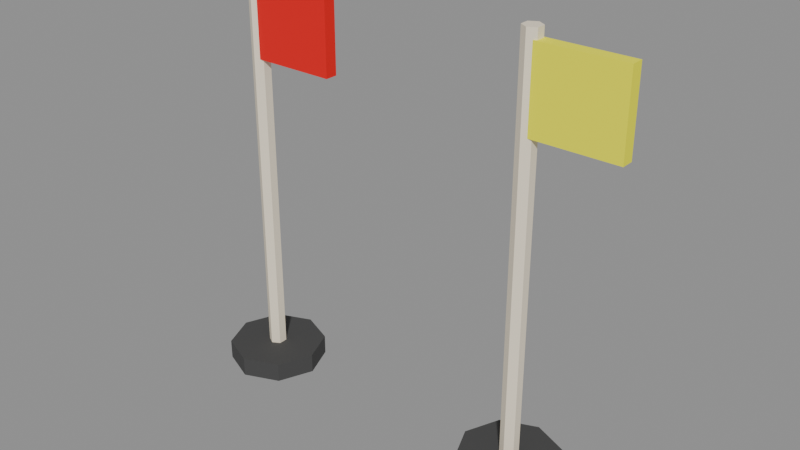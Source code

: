 # Source: source.blend  (saved by Blender 5.2.45; exported with 4.5.12 LTS)
import bpy
from mathutils import Matrix  # noqa: F401  (used for matrix-valued properties, if any)

bpy.ops.wm.read_factory_settings(use_empty=True)
scene = bpy.context.scene
scene.name = 'Scene'

# ---- images (referenced by path relative to the original .blend; pixels are not part of the script)
import os
ASSET_DIR = os.environ.get("B2B_ASSET_DIR", "")  # directory of the original .blend (textures are referenced by path, not embedded)
HERE = os.path.dirname(os.path.abspath(__file__))  # packed textures are extracted next to this script under _unpacked/

def load_image(name, relpath, width, height, colorspace="sRGB"):
    """Load a texture the original file referenced (path relative to the .blend, or extracted next to this script)."""
    p = next((c for c in (os.path.join(HERE, relpath), os.path.join(ASSET_DIR, relpath)) if relpath and os.path.exists(c)), "")
    if p:
        img = bpy.data.images.load(p, check_existing=True)
        img.name = name
    else:  # same state as the original file: an image datablock whose file is absent (Cycles renders it pink)
        img = bpy.data.images.new(name, width, height)
        img.source = "FILE"
        img.filepath = "//" + (relpath or name)
    img.colorspace_settings.name = colorspace
    return img
img_palette_png = load_image('palette.png', '_unpacked/palette.cadebe72.png', 2508, 2508, 'sRGB')

# ---- materials (node trees are filled in below, after node groups)
mat_sharedpalette_v001 = bpy.data.materials.new('SharedPalette_v001')

# ---- material node trees
mat_sharedpalette_v001.use_nodes = True; mat_sharedpalette_v001.node_tree.nodes.clear()
_N = mat_sharedpalette_v001.node_tree.nodes; _L = mat_sharedpalette_v001.node_tree.links
n0 = _N.new('ShaderNodeBsdfPrincipled'); n0.name = 'Principled BSDF'; n0.location = (-200, 100)
n0.inputs[2].default_value = 0.8
n0.inputs[10].default_value = 0.005
n1 = _N.new('ShaderNodeOutputMaterial'); n1.name = 'Material Output'; n1.location = (200, 100)
n2 = _N.new('ShaderNodeTexImage'); n2.name = 'Image Texture'; n2.location = (0, 0)
n2.image = img_palette_png
n2.interpolation = 'Closest'
_L.new(n0.outputs[0], n1.inputs[0])
_L.new(n2.outputs[0], n0.inputs[0])
n1.is_active_output = True

# ---- meshes
me_cone = bpy.data.meshes.new('Cone')
me_cone.from_pydata([(0.0, 0.1, -0.02), (0.0, 0.1, 0.02), (0.07071, 0.07071, -0.02), (0.07071, 0.07071, 0.02), (0.1, 0.0, -0.02), (0.1, 0.0, 0.02), (0.07071, -0.07071, -0.02), (0.07071, -0.07071, 0.02), (0.0, -0.1, -0.02), (0.0, -0.1, 0.02), (-0.07071, -0.07071, -0.02), (-0.07071, -0.07071, 0.02), (-0.1, 0.0, -0.02), (-0.1, 0.0, 0.02), (-0.07071, 0.07071, -0.02), (-0.07071, 0.07071, 0.02)], [], [(0, 1, 3, 2), (2, 3, 5, 4), (4, 5, 7, 6), (6, 7, 9, 8), (8, 9, 11, 10), (10, 11, 13, 12), (3, 1, 15, 13, 11, 9, 7, 5), (12, 13, 15, 14), (14, 15, 1, 0), (0, 2, 4, 6, 8, 10, 12, 14)])
_uv = me_cone.uv_layers.new(name='UVMap')
_uv.uv.foreach_set('vector', [0.3906, 0.5154, 0.3906, 0.5154, 0.3906, 0.5154, 0.3906, 0.5154, 0.3906, 0.5154, 0.3906, 0.5154, 0.3906, 0.5154, 0.3906, 0.5154, 0.3906, 0.5154, 0.3906, 0.5154, 0.3906, 0.5154, 0.3906, 0.5154, 0.3906, 0.5154, 0.3906, 0.5154, 0.3906, 0.5154, 0.3906, 0.5154, 0.3906, 0.5154, 0.3906, 0.5154, 0.3906, 0.5154, 0.3906, 0.5154, 0.3906, 0.5154, 0.3906, 0.5154, 0.3906, 0.5154, 0.3906, 0.5154, 0.3906, 0.5154, 0.3906, 0.5154, 0.3906, 0.5154, 0.3906, 0.5154, 0.3906, 0.5154, 0.3906, 0.5154, 0.3906, 0.5154, 0.3906, 0.5154, 0.3906, 0.5154, 0.3906, 0.5154, 0.3906, 0.5154, 0.3906, 0.5154, 0.3906, 0.5154, 0.3906, 0.5154, 0.3906, 0.5154, 0.3906, 0.5154, 0.3906, 0.5154, 0.3906, 0.5154, 0.3906, 0.5154, 0.3906, 0.5154, 0.3906, 0.5154, 0.3906, 0.5154, 0.3906, 0.5154, 0.3906, 0.5154])
me_cone.materials.append(mat_sharedpalette_v001)
me_cone.update()
me_cone_001 = bpy.data.meshes.new('Cone.001')
me_cone_001.from_pydata([(0.0, 0.018, -0.41), (0.0, 0.018, 0.41), (0.01559, 0.009, -0.41), (0.01559, 0.009, 0.41), (0.01559, -0.009, -0.41), (0.01559, -0.009, 0.41), (0.0, -0.018, -0.41), (0.0, -0.018, 0.41), (-0.01559, -0.009, -0.41), (-0.01559, -0.009, 0.41), (-0.01559, 0.009, -0.41), (-0.01559, 0.009, 0.41)], [], [(0, 1, 3, 2), (2, 3, 5, 4), (4, 5, 7, 6), (6, 7, 9, 8), (3, 1, 11, 9, 7, 5), (8, 9, 11, 10), (10, 11, 1, 0), (0, 2, 4, 6, 8, 10)])
_uv = me_cone_001.uv_layers.new(name='UVMap')
_uv.uv.foreach_set('vector', [0.01575, 0.578, 0.01575, 0.578, 0.01575, 0.578, 0.01575, 0.578, 0.01575, 0.578, 0.01575, 0.578, 0.01575, 0.578, 0.01575, 0.578, 0.01575, 0.578, 0.01575, 0.578, 0.01575, 0.578, 0.01575, 0.578, 0.01575, 0.578, 0.01575, 0.578, 0.01575, 0.578, 0.01575, 0.578, 0.01575, 0.578, 0.01575, 0.578, 0.01575, 0.578, 0.01575, 0.578, 0.01575, 0.578, 0.01575, 0.578, 0.01575, 0.578, 0.01575, 0.578, 0.01575, 0.578, 0.01575, 0.578, 0.01575, 0.578, 0.01575, 0.578, 0.01575, 0.578, 0.01575, 0.578, 0.01575, 0.578, 0.01575, 0.578, 0.01575, 0.578, 0.01575, 0.578, 0.01575, 0.578, 0.01575, 0.578])
me_cone_001.materials.append(mat_sharedpalette_v001)
me_cone_001.update()
me_cube = bpy.data.meshes.new('Cube')
me_cube.from_pydata([(-0.09, -0.0125, -0.08), (-0.09, -0.0125, 0.08), (-0.09, 0.0125, -0.08), (-0.09, 0.0125, 0.08), (0.09, -0.0125, -0.08), (0.09, -0.0125, 0.08), (0.09, 0.0125, -0.08), (0.09, 0.0125, 0.08)], [], [(0, 1, 3, 2), (2, 3, 7, 6), (6, 7, 5, 4), (4, 5, 1, 0), (2, 6, 4, 0), (7, 3, 1, 5)])
_uv = me_cube.uv_layers.new(name='UVMap')
_uv.uv.foreach_set('vector', [0.7657, 0.9531, 0.7657, 0.9531, 0.7657, 0.9531, 0.7657, 0.9531, 0.7657, 0.9531, 0.7657, 0.9531, 0.7657, 0.9531, 0.7657, 0.9531, 0.7657, 0.9531, 0.7657, 0.9531, 0.7657, 0.9531, 0.7657, 0.9531, 0.7657, 0.9531, 0.7657, 0.9531, 0.7657, 0.9531, 0.7657, 0.9531, 0.7657, 0.9531, 0.7657, 0.9531, 0.7657, 0.9531, 0.7657, 0.9531, 0.7657, 0.9531, 0.7657, 0.9531, 0.7657, 0.9531, 0.7657, 0.9531])
me_cube.materials.append(mat_sharedpalette_v001)
me_cube.update()
me_cone_002 = bpy.data.meshes.new('Cone.002')
me_cone_002.from_pydata([(0.0, 0.1, -0.02), (0.0, 0.1, 0.02), (0.07071, 0.07071, -0.02), (0.07071, 0.07071, 0.02), (0.1, 0.0, -0.02), (0.1, 0.0, 0.02), (0.07071, -0.07071, -0.02), (0.07071, -0.07071, 0.02), (0.0, -0.1, -0.02), (0.0, -0.1, 0.02), (-0.07071, -0.07071, -0.02), (-0.07071, -0.07071, 0.02), (-0.1, 0.0, -0.02), (-0.1, 0.0, 0.02), (-0.07071, 0.07071, -0.02), (-0.07071, 0.07071, 0.02)], [], [(0, 1, 3, 2), (2, 3, 5, 4), (4, 5, 7, 6), (6, 7, 9, 8), (8, 9, 11, 10), (10, 11, 13, 12), (3, 1, 15, 13, 11, 9, 7, 5), (12, 13, 15, 14), (14, 15, 1, 0), (0, 2, 4, 6, 8, 10, 12, 14)])
_uv = me_cone_002.uv_layers.new(name='UVMap')
_uv.uv.foreach_set('vector', [0.3906, 0.5154, 0.3906, 0.5154, 0.3906, 0.5154, 0.3906, 0.5154, 0.3906, 0.5154, 0.3906, 0.5154, 0.3906, 0.5154, 0.3906, 0.5154, 0.3906, 0.5154, 0.3906, 0.5154, 0.3906, 0.5154, 0.3906, 0.5154, 0.3906, 0.5154, 0.3906, 0.5154, 0.3906, 0.5154, 0.3906, 0.5154, 0.3906, 0.5154, 0.3906, 0.5154, 0.3906, 0.5154, 0.3906, 0.5154, 0.3906, 0.5154, 0.3906, 0.5154, 0.3906, 0.5154, 0.3906, 0.5154, 0.3906, 0.5154, 0.3906, 0.5154, 0.3906, 0.5154, 0.3906, 0.5154, 0.3906, 0.5154, 0.3906, 0.5154, 0.3906, 0.5154, 0.3906, 0.5154, 0.3906, 0.5154, 0.3906, 0.5154, 0.3906, 0.5154, 0.3906, 0.5154, 0.3906, 0.5154, 0.3906, 0.5154, 0.3906, 0.5154, 0.3906, 0.5154, 0.3906, 0.5154, 0.3906, 0.5154, 0.3906, 0.5154, 0.3906, 0.5154, 0.3906, 0.5154, 0.3906, 0.5154, 0.3906, 0.5154, 0.3906, 0.5154])
me_cone_002.materials.append(mat_sharedpalette_v001)
me_cone_002.update()
me_cone_003 = bpy.data.meshes.new('Cone.003')
me_cone_003.from_pydata([(0.0, 0.018, -0.41), (0.0, 0.018, 0.41), (0.01559, 0.009, -0.41), (0.01559, 0.009, 0.41), (0.01559, -0.009, -0.41), (0.01559, -0.009, 0.41), (0.0, -0.018, -0.41), (0.0, -0.018, 0.41), (-0.01559, -0.009, -0.41), (-0.01559, -0.009, 0.41), (-0.01559, 0.009, -0.41), (-0.01559, 0.009, 0.41)], [], [(0, 1, 3, 2), (2, 3, 5, 4), (4, 5, 7, 6), (6, 7, 9, 8), (3, 1, 11, 9, 7, 5), (8, 9, 11, 10), (10, 11, 1, 0), (0, 2, 4, 6, 8, 10)])
_uv = me_cone_003.uv_layers.new(name='UVMap')
_uv.uv.foreach_set('vector', [0.01575, 0.578, 0.01575, 0.578, 0.01575, 0.578, 0.01575, 0.578, 0.01575, 0.578, 0.01575, 0.578, 0.01575, 0.578, 0.01575, 0.578, 0.01575, 0.578, 0.01575, 0.578, 0.01575, 0.578, 0.01575, 0.578, 0.01575, 0.578, 0.01575, 0.578, 0.01575, 0.578, 0.01575, 0.578, 0.01575, 0.578, 0.01575, 0.578, 0.01575, 0.578, 0.01575, 0.578, 0.01575, 0.578, 0.01575, 0.578, 0.01575, 0.578, 0.01575, 0.578, 0.01575, 0.578, 0.01575, 0.578, 0.01575, 0.578, 0.01575, 0.578, 0.01575, 0.578, 0.01575, 0.578, 0.01575, 0.578, 0.01575, 0.578, 0.01575, 0.578, 0.01575, 0.578, 0.01575, 0.578, 0.01575, 0.578])
me_cone_003.materials.append(mat_sharedpalette_v001)
me_cone_003.update()
me_cube_001 = bpy.data.meshes.new('Cube.001')
me_cube_001.from_pydata([(-0.09, -0.0125, -0.08), (-0.09, -0.0125, 0.08), (-0.09, 0.0125, -0.08), (-0.09, 0.0125, 0.08), (0.09, -0.0125, -0.08), (0.09, -0.0125, 0.08), (0.09, 0.0125, -0.08), (0.09, 0.0125, 0.08)], [], [(0, 1, 3, 2), (2, 3, 7, 6), (6, 7, 5, 4), (4, 5, 1, 0), (2, 6, 4, 0), (7, 3, 1, 5)])
_uv = me_cube_001.uv_layers.new(name='UVMap')
_uv.uv.foreach_set('vector', [0.7031, 0.828, 0.7031, 0.828, 0.7031, 0.828, 0.7031, 0.828, 0.7031, 0.828, 0.7031, 0.828, 0.7031, 0.828, 0.7031, 0.828, 0.7031, 0.828, 0.7031, 0.828, 0.7031, 0.828, 0.7031, 0.828, 0.7031, 0.828, 0.7031, 0.828, 0.7031, 0.828, 0.7031, 0.828, 0.7031, 0.828, 0.7031, 0.828, 0.7031, 0.828, 0.7031, 0.828, 0.7031, 0.828, 0.7031, 0.828, 0.7031, 0.828, 0.7031, 0.828])
me_cube_001.materials.append(mat_sharedpalette_v001)
me_cube_001.update()

# ---- objects
ob_signal_base = bpy.data.objects.new('Signal base', me_cone)
ob_signal_pole = bpy.data.objects.new('Signal pole', me_cone_001)
ob_signal_flag = bpy.data.objects.new('Signal flag', me_cube)
ob_signal_base_001 = bpy.data.objects.new('Signal base.001', me_cone_002)
ob_signal_pole_001 = bpy.data.objects.new('Signal pole.001', me_cone_003)
ob_signal_flag_001 = bpy.data.objects.new('Signal flag.001', me_cube_001)

# ---- transforms, parenting, visibility, modifiers, constraints
ob_signal_base.location = (-0.3, 0.0, 0.02)
ob_signal_pole.location = (-0.3, 0.0, 0.44)
ob_signal_pole.rotation_euler = (0.0, -0.0, -3.142)
ob_signal_flag.location = (-0.21, 0.0, 0.75)
ob_signal_base_001.location = (0.3, 0.0, 0.02)
ob_signal_pole_001.location = (0.3, 0.0, 0.44)
ob_signal_pole_001.rotation_euler = (0.0, -0.0, -3.142)
ob_signal_flag_001.location = (0.39, 0.0, 0.75)

# ---- collection membership
scene.collection.objects.link(ob_signal_base)
scene.collection.objects.link(ob_signal_pole)
scene.collection.objects.link(ob_signal_flag)
scene.collection.objects.link(ob_signal_base_001)
scene.collection.objects.link(ob_signal_pole_001)
scene.collection.objects.link(ob_signal_flag_001)

# ---- scene / render settings (as saved in the file)
scene.frame_start = 1; scene.frame_end = 250; scene.frame_set(1)
scene.render.engine = 'BLENDER_EEVEE_NEXT'
scene.render.bake_bias = 0.0
scene.render.bake_samples = 0
scene.render.compositor_device = 'GPU'
scene.eevee.use_volume_custom_range = False
scene.eevee.fast_gi_thickness_near = 0.1
scene.eevee.fast_gi_thickness_far = 0.0
scene.eevee.ray_tracing_options.screen_trace_thickness = 0.1
bpy.context.view_layer.update()

# ---- added for rendering (the .blend has no active camera and no usable light): camera, sun + grey world if the file has none
cam_auto = bpy.data.cameras.new('AutoCamera')
cam_auto.lens = 50.0
cam_auto.sensor_width = 36.0
cam_auto.clip_end = 1000.0
ob_auto_camera = bpy.data.objects.new('AutoCamera', cam_auto)
scene.collection.objects.link(ob_auto_camera)
ob_auto_camera.location = (1.18702, -1.37642, 1.34261)
ob_auto_camera.rotation_euler = (1.09748, -7.21219e-08, 0.694738)
scene.camera = ob_auto_camera
light_auto_sun = bpy.data.lights.new('AutoSun', 'SUN')
light_auto_sun.energy = 3.0
light_auto_sun.angle = 0.0523599
ob_auto_sun = bpy.data.objects.new('AutoSun', light_auto_sun)
scene.collection.objects.link(ob_auto_sun)
ob_auto_sun.rotation_euler = (0.872665, 0.174533, 0.523599)
if scene.world is None:
    world_auto = bpy.data.worlds.new('AutoWorld')
    world_auto.color = (0.3, 0.3, 0.3)
    scene.world = world_auto
bpy.context.view_layer.update()
